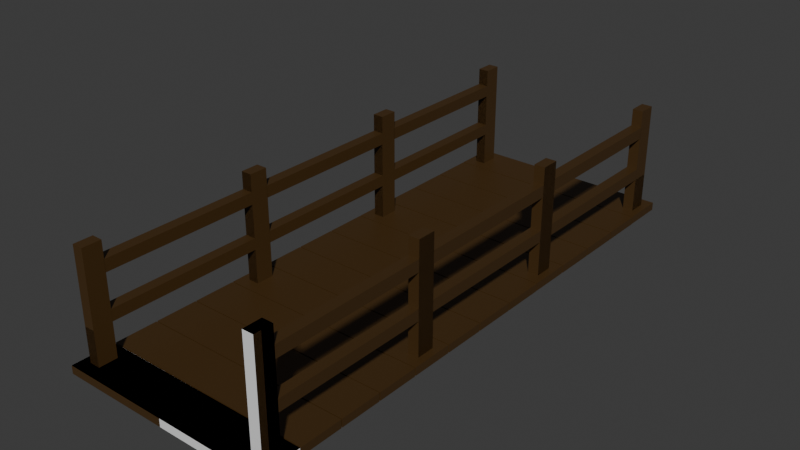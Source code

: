 # Source: Bridge.blend  (saved by Blender 4.3.32; exported with 4.5.12 LTS)
import bpy
from mathutils import Matrix  # noqa: F401  (used for matrix-valued properties, if any)

bpy.ops.wm.read_factory_settings(use_empty=True)
scene = bpy.context.scene
scene.name = 'Scene'

# ---- collections
col_collection = bpy.data.collections.new('Collection'); scene.collection.children.link(col_collection)

# ---- materials (node trees are filled in below, after node groups)
mat_material_001 = bpy.data.materials.new('Material.001')

# ---- material node trees
mat_material_001.use_nodes = True; mat_material_001.node_tree.nodes.clear()
_N = mat_material_001.node_tree.nodes; _L = mat_material_001.node_tree.links
n0 = _N.new('ShaderNodeBsdfPrincipled'); n0.name = 'Principled BSDF'; n0.location = (10, 300)
n0.inputs[0].default_value = (0.05766, 0.02823, 0.006409, 1.0)
n1 = _N.new('ShaderNodeOutputMaterial'); n1.name = 'Material Output'; n1.location = (300, 300)
_L.new(n0.outputs[0], n1.inputs[0])
n1.is_active_output = True

# ---- world
world_world = bpy.data.worlds.new('World'); scene.world = world_world
world_world.use_nodes = True; world_world.node_tree.nodes.clear()
_N = world_world.node_tree.nodes; _L = world_world.node_tree.links
n0 = _N.new('ShaderNodeOutputWorld'); n0.name = 'World Output'; n0.location = (300, 300)
n1 = _N.new('ShaderNodeBackground'); n1.name = 'Background'; n1.location = (10, 300)
n1.inputs[0].default_value = (0.05088, 0.05088, 0.05088, 1.0)
_L.new(n1.outputs[0], n0.inputs[0])
n0.is_active_output = True
world_world.color = (0.05088, 0.05088, 0.05088)
world_world.sun_shadow_jitter_overblur = 0.0

# ---- meshes
me_cube_001 = bpy.data.meshes.new('Cube.001')
me_cube_001.from_pydata([(-1.0, -1.0, -1.0), (-1.0, -1.0, 1.0), (-1.0, 1.0, -1.0), (-1.0, 1.0, 1.0), (0.9326, -0.4362, -1.0), (1.0, -1.0, 1.0), (0.9326, 0.4362, -1.0), (1.0, 1.0, 1.0), (0.8314, 0.4362, -1.0), (0.764, 1.0, 1.0), (0.8314, -0.4362, -1.0), (0.764, -1.0, 1.0), (1.0, -1.0, -1.0), (1.0, 1.0, -1.0), (0.764, -1.0, -1.0), (0.764, 1.0, -1.0), (0.9326, -0.4362, -27.98), (0.9326, 0.4362, -27.98), (0.8314, -0.4362, -27.98), (0.8314, 0.4362, -27.98), (0.9326, -0.4362, -1.0), (0.9326, 0.4362, -1.0), (0.8314, -0.4362, -1.0), (0.9326, -0.4362, -27.98), (0.9326, 0.4362, -27.98), (0.8314, -0.4362, -27.98)], [], [(0, 1, 3, 2), (15, 9, 7, 13), (13, 7, 5, 12), (14, 11, 1, 0), (8, 6, 17, 19), (9, 3, 1, 11), (7, 9, 11, 5), (2, 15, 14, 0), (12, 5, 11, 14), (2, 3, 9, 15), (4, 6, 13, 12), (10, 4, 12, 14), (6, 8, 15, 13), (8, 10, 14, 15), (19, 17, 16, 18), (6, 4, 16, 17), (10, 8, 19, 18), (4, 10, 18, 16), (21, 20, 23, 24), (20, 22, 25, 23)])
_uv = me_cube_001.uv_layers.new(name='UVMap')
_uv.uv.foreach_set('vector', [0.375, 0.0, 0.625, 0.0, 0.625, 0.25, 0.375, 0.25, 0.375, 0.4705, 0.625, 0.4705, 0.625, 0.5, 0.375, 0.5, 0.375, 0.5, 0.625, 0.5, 0.625, 0.75, 0.375, 0.75, 0.375, 0.7795, 0.625, 0.7795, 0.625, 1.0, 0.375, 1.0, 0.356, 0.5105, 0.3645, 0.5105, 0.3645, 0.5105, 0.356, 0.5105, 0.6545, 0.5, 0.875, 0.5, 0.875, 0.75, 0.6545, 0.75, 0.625, 0.5, 0.6545, 0.5, 0.6545, 0.75, 0.625, 0.75, 0.125, 0.5, 0.3455, 0.5, 0.3455, 0.75, 0.125, 0.75, 0.375, 0.75, 0.625, 0.75, 0.625, 0.7795, 0.375, 0.7795, 0.375, 0.25, 0.625, 0.25, 0.625, 0.4705, 0.375, 0.4705, 0.3645, 0.7395, 0.3645, 0.5105, 0.375, 0.5, 0.375, 0.75, 0.356, 0.7395, 0.3645, 0.7395, 0.375, 0.75, 0.3455, 0.75, 0.3645, 0.5105, 0.356, 0.5105, 0.3455, 0.5, 0.375, 0.5, 0.356, 0.5105, 0.356, 0.7395, 0.3455, 0.75, 0.3455, 0.5, 0.356, 0.5105, 0.3645, 0.5105, 0.3645, 0.7395, 0.356, 0.7395, 0.3645, 0.5105, 0.3645, 0.7395, 0.3645, 0.7395, 0.3645, 0.5105, 0.356, 0.7395, 0.356, 0.5105, 0.356, 0.5105, 0.356, 0.7395, 0.3645, 0.7395, 0.356, 0.7395, 0.356, 0.7395, 0.3645, 0.7395, 0.3645, 0.5105, 0.3645, 0.7395, 0.3645, 0.7395, 0.3645, 0.5105, 0.3645, 0.7395, 0.356, 0.7395, 0.356, 0.7395, 0.3645, 0.7395])
me_cube_001.update()
me_cube_002 = bpy.data.meshes.new('Cube.002')
me_cube_002.from_pydata([(-1.0, -1.0, -1.0), (-1.0, -1.0, 1.0), (-1.0, 1.0, -1.0), (-1.0, 1.0, 1.0), (1.0, -1.0, -1.0), (1.0, -1.0, 1.0), (1.0, 1.0, -1.0), (1.0, 1.0, 1.0)], [], [(0, 1, 3, 2), (2, 3, 7, 6), (6, 7, 5, 4), (4, 5, 1, 0), (2, 6, 4, 0), (7, 3, 1, 5)])
_uv = me_cube_002.uv_layers.new(name='UVMap')
_uv.uv.foreach_set('vector', [0.375, 0.0, 0.625, 0.0, 0.625, 0.25, 0.375, 0.25, 0.375, 0.25, 0.625, 0.25, 0.625, 0.5, 0.375, 0.5, 0.375, 0.5, 0.625, 0.5, 0.625, 0.75, 0.375, 0.75, 0.375, 0.75, 0.625, 0.75, 0.625, 1.0, 0.375, 1.0, 0.125, 0.5, 0.375, 0.5, 0.375, 0.75, 0.125, 0.75, 0.625, 0.5, 0.875, 0.5, 0.875, 0.75, 0.625, 0.75])
me_cube_002.materials.append(mat_material_001)
me_cube_002.update()
me_cube_003 = bpy.data.meshes.new('Cube.003')
me_cube_003.from_pydata([(-1.0, -1.0, -1.0), (-1.0, -1.0, 1.0), (-1.0, 1.0, -1.0), (-1.0, 1.0, 1.0), (1.0, -1.0, -1.0), (1.0, -1.0, 1.0), (1.0, 1.0, -1.0), (1.0, 1.0, 1.0)], [], [(0, 1, 3, 2), (2, 3, 7, 6), (6, 7, 5, 4), (4, 5, 1, 0), (2, 6, 4, 0), (7, 3, 1, 5)])
_uv = me_cube_003.uv_layers.new(name='UVMap')
_uv.uv.foreach_set('vector', [0.375, 0.0, 0.625, 0.0, 0.625, 0.25, 0.375, 0.25, 0.375, 0.25, 0.625, 0.25, 0.625, 0.5, 0.375, 0.5, 0.375, 0.5, 0.625, 0.5, 0.625, 0.75, 0.375, 0.75, 0.375, 0.75, 0.625, 0.75, 0.625, 1.0, 0.375, 1.0, 0.125, 0.5, 0.375, 0.5, 0.375, 0.75, 0.125, 0.75, 0.625, 0.5, 0.875, 0.5, 0.875, 0.75, 0.625, 0.75])
me_cube_003.materials.append(mat_material_001)
me_cube_003.update()
me_cube_006 = bpy.data.meshes.new('Cube.006')
me_cube_006.from_pydata([(-1.0, -1.0, -1.0), (-1.0, -1.0, 1.0), (-1.0, 1.0, -1.0), (-1.0, 1.0, 1.0), (1.0, -1.0, -1.0), (1.0, -1.0, 1.0), (1.0, 1.0, -1.0), (1.0, 1.0, 1.0)], [], [(0, 1, 3, 2), (2, 3, 7, 6), (6, 7, 5, 4), (4, 5, 1, 0), (2, 6, 4, 0), (7, 3, 1, 5)])
_uv = me_cube_006.uv_layers.new(name='UVMap')
_uv.uv.foreach_set('vector', [0.375, 0.0, 0.625, 0.0, 0.625, 0.25, 0.375, 0.25, 0.375, 0.25, 0.625, 0.25, 0.625, 0.5, 0.375, 0.5, 0.375, 0.5, 0.625, 0.5, 0.625, 0.75, 0.375, 0.75, 0.375, 0.75, 0.625, 0.75, 0.625, 1.0, 0.375, 1.0, 0.125, 0.5, 0.375, 0.5, 0.375, 0.75, 0.125, 0.75, 0.625, 0.5, 0.875, 0.5, 0.875, 0.75, 0.625, 0.75])
me_cube_006.materials.append(mat_material_001)
me_cube_006.update()
me_cube_008 = bpy.data.meshes.new('Cube.008')
me_cube_008.from_pydata([(-1.0, -1.0, -1.0), (-1.0, -1.0, 1.0), (-1.0, 1.0, -1.0), (-1.0, 1.0, 1.0), (1.0, -1.0, -1.0), (1.0, -1.0, 1.0), (1.0, 1.0, -1.0), (1.0, 1.0, 1.0)], [], [(0, 1, 3, 2), (2, 3, 7, 6), (6, 7, 5, 4), (4, 5, 1, 0), (2, 6, 4, 0), (7, 3, 1, 5)])
_uv = me_cube_008.uv_layers.new(name='UVMap')
_uv.uv.foreach_set('vector', [0.375, 0.0, 0.625, 0.0, 0.625, 0.25, 0.375, 0.25, 0.375, 0.25, 0.625, 0.25, 0.625, 0.5, 0.375, 0.5, 0.375, 0.5, 0.625, 0.5, 0.625, 0.75, 0.375, 0.75, 0.375, 0.75, 0.625, 0.75, 0.625, 1.0, 0.375, 1.0, 0.125, 0.5, 0.375, 0.5, 0.375, 0.75, 0.125, 0.75, 0.625, 0.5, 0.875, 0.5, 0.875, 0.75, 0.625, 0.75])
me_cube_008.materials.append(mat_material_001)
me_cube_008.update()
me_cube_009 = bpy.data.meshes.new('Cube.009')
me_cube_009.from_pydata([(-1.0, -1.0, -1.0), (-1.0, -1.0, 1.0), (-1.0, 1.0, -1.0), (-1.0, 1.0, 1.0), (1.0, -1.0, -1.0), (1.0, -1.0, 1.0), (1.0, 1.0, -1.0), (1.0, 1.0, 1.0)], [], [(0, 1, 3, 2), (2, 3, 7, 6), (6, 7, 5, 4), (4, 5, 1, 0), (2, 6, 4, 0), (7, 3, 1, 5)])
_uv = me_cube_009.uv_layers.new(name='UVMap')
_uv.uv.foreach_set('vector', [0.375, 0.0, 0.625, 0.0, 0.625, 0.25, 0.375, 0.25, 0.375, 0.25, 0.625, 0.25, 0.625, 0.5, 0.375, 0.5, 0.375, 0.5, 0.625, 0.5, 0.625, 0.75, 0.375, 0.75, 0.375, 0.75, 0.625, 0.75, 0.625, 1.0, 0.375, 1.0, 0.125, 0.5, 0.375, 0.5, 0.375, 0.75, 0.125, 0.75, 0.625, 0.5, 0.875, 0.5, 0.875, 0.75, 0.625, 0.75])
me_cube_009.materials.append(mat_material_001)
me_cube_009.update()
me_cube_010 = bpy.data.meshes.new('Cube.010')
me_cube_010.from_pydata([(-1.0, -1.0, -1.0), (-1.0, -1.0, 1.0), (-1.0, 1.0, -1.0), (-1.0, 1.0, 1.0), (1.0, -1.0, -1.0), (1.0, -1.0, 1.0), (1.0, 1.0, -1.0), (1.0, 1.0, 1.0)], [], [(0, 1, 3, 2), (2, 3, 7, 6), (6, 7, 5, 4), (4, 5, 1, 0), (2, 6, 4, 0), (7, 3, 1, 5)])
_uv = me_cube_010.uv_layers.new(name='UVMap')
_uv.uv.foreach_set('vector', [0.375, 0.0, 0.625, 0.0, 0.625, 0.25, 0.375, 0.25, 0.375, 0.25, 0.625, 0.25, 0.625, 0.5, 0.375, 0.5, 0.375, 0.5, 0.625, 0.5, 0.625, 0.75, 0.375, 0.75, 0.375, 0.75, 0.625, 0.75, 0.625, 1.0, 0.375, 1.0, 0.125, 0.5, 0.375, 0.5, 0.375, 0.75, 0.125, 0.75, 0.625, 0.5, 0.875, 0.5, 0.875, 0.75, 0.625, 0.75])
me_cube_010.materials.append(mat_material_001)
me_cube_010.update()
me_cube_012 = bpy.data.meshes.new('Cube.012')
me_cube_012.from_pydata([(-1.0, -1.0, -1.0), (-1.0, -1.0, 1.0), (-1.0, 1.0, -1.0), (-1.0, 1.0, 1.0), (1.0, -1.0, -1.0), (1.0, -1.0, 1.0), (1.0, 1.0, -1.0), (1.0, 1.0, 1.0)], [], [(0, 1, 3, 2), (2, 3, 7, 6), (6, 7, 5, 4), (4, 5, 1, 0), (2, 6, 4, 0), (7, 3, 1, 5)])
_uv = me_cube_012.uv_layers.new(name='UVMap')
_uv.uv.foreach_set('vector', [0.375, 0.0, 0.625, 0.0, 0.625, 0.25, 0.375, 0.25, 0.375, 0.25, 0.625, 0.25, 0.625, 0.5, 0.375, 0.5, 0.375, 0.5, 0.625, 0.5, 0.625, 0.75, 0.375, 0.75, 0.375, 0.75, 0.625, 0.75, 0.625, 1.0, 0.375, 1.0, 0.125, 0.5, 0.375, 0.5, 0.375, 0.75, 0.125, 0.75, 0.625, 0.5, 0.875, 0.5, 0.875, 0.75, 0.625, 0.75])
me_cube_012.materials.append(mat_material_001)
me_cube_012.update()
me_cube_013 = bpy.data.meshes.new('Cube.013')
me_cube_013.from_pydata([(-1.0, -1.0, -1.0), (-1.0, -1.0, 1.0), (-1.0, 1.0, -1.0), (-1.0, 1.0, 1.0), (1.0, -1.0, -1.0), (1.0, -1.0, 1.0), (1.0, 1.0, -1.0), (1.0, 1.0, 1.0)], [], [(0, 1, 3, 2), (2, 3, 7, 6), (6, 7, 5, 4), (4, 5, 1, 0), (2, 6, 4, 0), (7, 3, 1, 5)])
_uv = me_cube_013.uv_layers.new(name='UVMap')
_uv.uv.foreach_set('vector', [0.375, 0.0, 0.625, 0.0, 0.625, 0.25, 0.375, 0.25, 0.375, 0.25, 0.625, 0.25, 0.625, 0.5, 0.375, 0.5, 0.375, 0.5, 0.625, 0.5, 0.625, 0.75, 0.375, 0.75, 0.375, 0.75, 0.625, 0.75, 0.625, 1.0, 0.375, 1.0, 0.125, 0.5, 0.375, 0.5, 0.375, 0.75, 0.125, 0.75, 0.625, 0.5, 0.875, 0.5, 0.875, 0.75, 0.625, 0.75])
me_cube_013.materials.append(mat_material_001)
me_cube_013.update()
me_cube_014 = bpy.data.meshes.new('Cube.014')
me_cube_014.from_pydata([(-1.0, -1.0, -1.0), (-1.0, -1.0, 1.0), (-1.0, 1.0, -1.0), (-1.0, 1.0, 1.0), (1.0, -1.0, -1.0), (1.0, -1.0, 1.0), (1.0, 1.0, -1.0), (1.0, 1.0, 1.0)], [], [(0, 1, 3, 2), (2, 3, 7, 6), (6, 7, 5, 4), (4, 5, 1, 0), (2, 6, 4, 0), (7, 3, 1, 5)])
_uv = me_cube_014.uv_layers.new(name='UVMap')
_uv.uv.foreach_set('vector', [0.375, 0.0, 0.625, 0.0, 0.625, 0.25, 0.375, 0.25, 0.375, 0.25, 0.625, 0.25, 0.625, 0.5, 0.375, 0.5, 0.375, 0.5, 0.625, 0.5, 0.625, 0.75, 0.375, 0.75, 0.375, 0.75, 0.625, 0.75, 0.625, 1.0, 0.375, 1.0, 0.125, 0.5, 0.375, 0.5, 0.375, 0.75, 0.125, 0.75, 0.625, 0.5, 0.875, 0.5, 0.875, 0.75, 0.625, 0.75])
me_cube_014.materials.append(mat_material_001)
me_cube_014.update()
me_cube_049 = bpy.data.meshes.new('Cube.049')
me_cube_049.from_pydata([(0.9326, -0.4362, -1.0), (0.9326, 0.4362, -1.0), (0.8314, 0.4362, -1.0), (0.8314, -0.4362, -1.0), (0.9326, -0.4362, -27.98), (0.9326, 0.4362, -27.98), (0.8314, -0.4362, -27.98), (0.8314, 0.4362, -27.98), (0.9326, -0.4362, -1.0), (0.9326, 0.4362, -1.0), (0.8314, -0.4362, -1.0), (0.9326, 0.4362, -9.629), (0.9326, -0.4362, -9.629), (0.8314, -0.4362, -9.629), (0.9326, -0.4362, -12.5), (0.8314, -0.4362, -12.5), (0.8314, -0.4362, -12.5), (0.8314, -0.4362, -9.629), (0.9326, -0.4362, -9.629), (0.9326, -0.4362, -12.5), (1.016, 1.0, -1.0), (1.016, 1.0, 1.0), (1.016, -1.0, -1.0), (1.016, -1.0, 1.0), (-0.9166, 0.4362, -1.0), (-0.984, 1.0, 1.0), (-0.9166, -0.4362, -1.0), (-0.984, -1.0, 1.0), (-0.8154, -0.4362, -1.0), (-0.748, -1.0, 1.0), (-0.8154, 0.4362, -1.0), (-0.748, 1.0, 1.0), (-0.984, 1.0, -1.0), (-0.984, -1.0, -1.0), (-0.748, 1.0, -1.0), (-0.748, -1.0, -1.0), (-0.9166, 0.4362, -27.98), (-0.9166, -0.4362, -27.98), (-0.8154, 0.4362, -27.98), (-0.8154, -0.4362, -27.98), (-0.9166, 0.4362, -1.0), (-0.9166, -0.4362, -1.0), (-0.8154, 0.4362, -1.0), (-0.9166, 0.4362, -27.98), (-0.9166, -0.4362, -27.98), (-0.8154, 0.4362, -27.98), (-0.9166, -0.4362, -9.629), (-0.9166, 0.4362, -9.629), (-0.8154, 0.4362, -9.629), (-0.9166, -0.4362, -12.5), (-0.9166, 0.4362, -12.5), (-0.8154, 0.4362, -12.5), (-0.8154, 0.4362, -12.5), (-0.8154, 0.4362, -9.629), (-0.9166, 0.4362, -9.629), (-0.9166, 0.4362, -12.5), (-0.8154, 0.4362, -12.5), (-0.8154, 0.4362, -9.629), (-0.9166, 0.4362, -9.629), (-0.9166, 0.4362, -12.5), (-0.8154, 7.797, -12.5), (-0.8154, 7.797, -9.629), (-0.9166, 7.797, -9.629), (-0.9166, 7.797, -12.5), (-0.9166, -0.4362, -23.71), (-0.9166, 0.4362, -23.71), (-0.8154, 0.4362, -23.71), (-0.8154, 0.4362, -20.77), (-0.9166, -0.4362, -20.77), (-0.9166, 0.4362, -20.77), (-0.9166, 7.809, -20.77), (-0.9166, 7.809, -23.71), (-0.8154, 7.809, -23.71), (-0.8154, 7.809, -20.77), (1.016, 9.226, -1.0), (1.016, 9.226, 1.0), (1.016, 7.226, -1.0), (1.016, 7.226, 1.0), (-0.9166, 8.662, -1.0), (-0.984, 9.226, 1.0), (-0.9166, 7.79, -1.0), (-0.984, 7.226, 1.0), (-0.8154, 7.79, -1.0), (-0.748, 7.226, 1.0), (-0.8154, 8.662, -1.0), (-0.748, 9.226, 1.0), (-0.984, 9.226, -1.0), (-0.984, 7.226, -1.0), (-0.748, 9.226, -1.0), (-0.748, 7.226, -1.0), (-0.9166, 8.662, -27.98), (-0.9166, 7.79, -27.98), (-0.8154, 8.662, -27.98), (-0.8154, 7.79, -27.98), (-0.9166, 8.662, -1.0), (-0.9166, 7.79, -1.0), (-0.8154, 8.662, -1.0), (-0.9166, 8.662, -27.98), (-0.9166, 7.79, -27.98), (-0.8154, 8.662, -27.98), (-0.9166, 7.79, -9.629), (-0.9166, 8.662, -9.629), (-0.8154, 8.662, -9.629), (-0.9166, 7.79, -12.5), (-0.9166, 8.662, -12.5), (-0.8154, 8.662, -12.5), (-0.8154, 8.662, -12.5), (-0.8154, 8.662, -9.629), (-0.9166, 8.662, -9.629), (-0.9166, 8.662, -12.5), (-0.8154, 8.662, -12.5), (-0.8154, 8.662, -9.629), (-0.9166, 8.662, -9.629), (-0.9166, 8.662, -12.5), (-0.8154, 16.02, -12.5), (-0.8154, 16.02, -9.629), (-0.9166, 16.02, -9.629), (-0.9166, 16.02, -12.5), (-0.9166, 7.79, -23.71), (-0.9166, 8.662, -23.71), (-0.8154, 8.662, -23.71), (-0.8154, 8.662, -20.77), (-0.9166, 7.79, -20.77), (-0.9166, 8.662, -20.77), (-0.9166, 16.03, -20.77), (-0.9166, 16.03, -23.71), (-0.8154, 16.03, -23.71), (-0.8154, 16.03, -20.77), (1.016, 17.45, -1.0), (1.016, 17.45, 1.0), (1.016, 15.45, -1.0), (1.016, 15.45, 1.0), (-0.9166, 16.89, -1.0), (-0.984, 17.45, 1.0), (-0.9166, 16.02, -1.0), (-0.984, 15.45, 1.0), (-0.8154, 16.02, -1.0), (-0.748, 15.45, 1.0), (-0.8154, 16.89, -1.0), (-0.748, 17.45, 1.0), (-0.984, 17.45, -1.0), (-0.984, 15.45, -1.0), (-0.748, 17.45, -1.0), (-0.748, 15.45, -1.0), (-0.9166, 16.89, -27.98), (-0.9166, 16.02, -27.98), (-0.8154, 16.89, -27.98), (-0.8154, 16.02, -27.98), (-0.9166, 16.89, -1.0), (-0.9166, 16.02, -1.0), (-0.8154, 16.89, -1.0), (-0.9166, 16.89, -27.98), (-0.9166, 16.02, -27.98), (-0.8154, 16.89, -27.98), (-0.9166, 16.02, -9.629), (-0.9166, 16.89, -9.629), (-0.8154, 16.89, -9.629), (-0.9166, 16.02, -12.5), (-0.9166, 16.89, -12.5), (-0.8154, 16.89, -12.5), (-0.8154, 16.89, -12.5), (-0.8154, 16.89, -9.629), (-0.9166, 16.89, -9.629), (-0.9166, 16.89, -12.5), (-0.8154, 16.89, -12.5), (-0.8154, 16.89, -9.629), (-0.9166, 16.89, -9.629), (-0.9166, 16.89, -12.5), (-0.8154, 24.25, -12.5), (-0.8154, 24.25, -9.629), (-0.9166, 24.25, -9.629), (-0.9166, 24.25, -12.5), (-0.9166, 16.02, -23.71), (-0.9166, 16.89, -23.71), (-0.8154, 16.89, -23.71), (-0.8154, 16.89, -20.77), (-0.9166, 16.02, -20.77), (-0.9166, 16.89, -20.77), (-0.9166, 24.26, -20.77), (-0.9166, 24.26, -23.71), (-0.8154, 24.26, -23.71), (-0.8154, 24.26, -20.77), (1.016, 25.68, -1.0), (1.016, 25.68, 1.0), (1.016, 23.68, -1.0), (1.016, 23.68, 1.0), (-0.9166, 25.11, -1.0), (-0.984, 25.68, 1.0), (-0.9166, 24.24, -1.0), (-0.984, 23.68, 1.0), (-0.8154, 24.24, -1.0), (-0.748, 23.68, 1.0), (-0.8154, 25.11, -1.0), (-0.748, 25.68, 1.0), (-0.984, 25.68, -1.0), (-0.984, 23.68, -1.0), (-0.748, 25.68, -1.0), (-0.748, 23.68, -1.0), (-0.9166, 25.11, -27.98), (-0.9166, 24.24, -27.98), (-0.8154, 25.11, -27.98), (-0.8154, 24.24, -27.98), (-0.9166, 25.11, -1.0), (-0.9166, 24.24, -1.0), (-0.8154, 25.11, -1.0), (-0.9166, 24.24, -9.629), (-0.9166, 25.11, -9.629), (-0.8154, 25.11, -9.629), (-0.9166, 25.11, -12.5), (-0.8154, 25.11, -12.5), (-0.8154, 25.11, -12.5), (-0.8154, 25.11, -9.629), (-0.9166, 25.11, -9.629), (-0.9166, 25.11, -12.5), (0.9326, 24.24, -1.0), (0.9326, 25.11, -1.0), (0.8314, 25.11, -1.0), (0.8314, 24.24, -1.0), (0.9326, 24.24, -27.98), (0.9326, 25.11, -27.98), (0.8314, 24.24, -27.98), (0.8314, 25.11, -27.98), (0.9326, 24.24, -1.0), (0.9326, 25.11, -1.0), (0.8314, 24.24, -1.0), (0.9326, 24.24, -27.98), (0.9326, 25.11, -27.98), (0.8314, 24.24, -27.98), (0.9326, 25.11, -9.629), (0.9326, 24.24, -9.629), (0.8314, 24.24, -9.629), (0.9326, 25.11, -12.5), (0.9326, 24.24, -12.5), (0.8314, 24.24, -12.5), (0.8314, 24.24, -12.5), (0.8314, 24.24, -9.629), (0.9326, 24.24, -9.629), (0.9326, 24.24, -12.5), (0.8314, 24.24, -12.5), (0.8314, 24.24, -9.629), (0.9326, 24.24, -9.629), (0.9326, 24.24, -12.5), (0.8314, 16.88, -12.5), (0.8314, 16.88, -9.629), (0.9326, 16.88, -9.629), (0.9326, 16.88, -12.5), (0.9326, 25.11, -23.71), (0.9326, 24.24, -23.71), (0.8314, 24.24, -23.71), (0.8314, 24.24, -20.77), (0.9326, 25.11, -20.77), (0.9326, 24.24, -20.77), (0.9326, 16.87, -20.77), (0.9326, 16.87, -23.71), (0.8314, 16.87, -23.71), (0.8314, 16.87, -20.77), (0.9326, 16.02, -1.0), (0.9326, 16.89, -1.0), (0.8314, 16.89, -1.0), (0.8314, 16.02, -1.0), (0.9326, 16.02, -27.98), (0.9326, 16.89, -27.98), (0.8314, 16.02, -27.98), (0.8314, 16.89, -27.98), (0.9326, 16.02, -1.0), (0.9326, 16.89, -1.0), (0.8314, 16.02, -1.0), (0.9326, 16.02, -27.98), (0.9326, 16.89, -27.98), (0.8314, 16.02, -27.98), (0.9326, 16.89, -9.629), (0.9326, 16.02, -9.629), (0.8314, 16.02, -9.629), (0.9326, 16.89, -12.5), (0.9326, 16.02, -12.5), (0.8314, 16.02, -12.5), (0.8314, 16.02, -12.5), (0.8314, 16.02, -9.629), (0.9326, 16.02, -9.629), (0.9326, 16.02, -12.5), (0.8314, 16.02, -12.5), (0.8314, 16.02, -9.629), (0.9326, 16.02, -9.629), (0.9326, 16.02, -12.5), (0.8314, 8.655, -12.5), (0.8314, 8.655, -9.629), (0.9326, 8.655, -9.629), (0.9326, 8.655, -12.5), (0.9326, 16.89, -23.71), (0.9326, 16.02, -23.71), (0.8314, 16.02, -23.71), (0.8314, 16.02, -20.77), (0.9326, 16.89, -20.77), (0.9326, 16.02, -20.77), (0.9326, 8.643, -20.77), (0.9326, 8.643, -23.71), (0.8314, 8.643, -23.71), (0.8314, 8.643, -20.77), (0.9326, 7.79, -1.0), (0.9326, 8.662, -1.0), (0.8314, 8.662, -1.0), (0.8314, 7.79, -1.0), (0.9326, 7.79, -27.98), (0.9326, 8.662, -27.98), (0.8314, 7.79, -27.98), (0.8314, 8.662, -27.98), (0.9326, 7.79, -1.0), (0.9326, 8.662, -1.0), (0.8314, 7.79, -1.0), (0.9326, 7.79, -27.98), (0.9326, 8.662, -27.98), (0.8314, 7.79, -27.98), (0.9326, 8.662, -9.629), (0.9326, 7.79, -9.629), (0.8314, 7.79, -9.629), (0.9326, 8.662, -12.5), (0.9326, 7.79, -12.5), (0.8314, 7.79, -12.5), (0.8314, 7.79, -12.5), (0.8314, 7.79, -9.629), (0.9326, 7.79, -9.629), (0.9326, 7.79, -12.5), (0.8314, 7.79, -12.5), (0.8314, 7.79, -9.629), (0.9326, 7.79, -9.629), (0.9326, 7.79, -12.5), (0.8314, 0.4286, -12.5), (0.8314, 0.4286, -9.629), (0.9326, 0.4286, -9.629), (0.9326, 0.4286, -12.5), (0.9326, 8.662, -23.71), (0.9326, 7.79, -23.71), (0.8314, 7.79, -23.71), (0.8314, 7.79, -20.77), (0.9326, 8.662, -20.77), (0.9326, 7.79, -20.77), (0.9326, 0.4174, -20.77), (0.9326, 0.4174, -23.71), (0.8314, 0.4174, -23.71), (0.8314, 0.4174, -20.77)], [], [(2, 1, 5, 7), (7, 5, 4, 6), (1, 0, 4, 5), (3, 2, 7, 6), (0, 3, 6, 4), (8, 10, 13, 12), (9, 8, 12, 11), (12, 13, 17, 18), (15, 14, 19, 16), (14, 12, 18, 19), (13, 15, 16, 17), (20, 21, 23, 22), (35, 29, 27, 33), (33, 27, 25, 32), (34, 31, 21, 20), (28, 26, 37, 39), (29, 23, 21, 31), (27, 29, 31, 25), (22, 35, 34, 20), (32, 25, 31, 34), (22, 23, 29, 35), (24, 26, 33, 32), (30, 24, 32, 34), (26, 28, 35, 33), (28, 30, 34, 35), (39, 37, 36, 38), (26, 24, 36, 37), (30, 28, 39, 38), (24, 30, 38, 36), (64, 65, 43, 44), (65, 66, 45, 43), (40, 42, 48, 47), (41, 40, 47, 46), (47, 48, 53, 54), (46, 47, 50, 49), (55, 54, 58, 59), (51, 50, 55, 52), (50, 47, 54, 55), (48, 51, 52, 53), (59, 58, 62, 63), (53, 52, 56, 57), (52, 55, 59, 56), (54, 53, 57, 58), (62, 61, 60, 63), (57, 56, 60, 61), (56, 59, 63, 60), (58, 57, 61, 62), (67, 66, 72, 73), (68, 69, 65, 64), (49, 50, 69, 68), (50, 51, 67, 69), (70, 73, 72, 71), (66, 65, 71, 72), (65, 69, 70, 71), (69, 67, 73, 70), (74, 75, 77, 76), (89, 83, 81, 87), (87, 81, 79, 86), (88, 85, 75, 74), (82, 80, 91, 93), (83, 77, 75, 85), (81, 83, 85, 79), (76, 89, 88, 74), (86, 79, 85, 88), (76, 77, 83, 89), (78, 80, 87, 86), (84, 78, 86, 88), (80, 82, 89, 87), (82, 84, 88, 89), (93, 91, 90, 92), (80, 78, 90, 91), (84, 82, 93, 92), (78, 84, 92, 90), (118, 119, 97, 98), (119, 120, 99, 97), (94, 96, 102, 101), (95, 94, 101, 100), (101, 102, 107, 108), (100, 101, 104, 103), (109, 108, 112, 113), (105, 104, 109, 106), (104, 101, 108, 109), (102, 105, 106, 107), (113, 112, 116, 117), (107, 106, 110, 111), (106, 109, 113, 110), (108, 107, 111, 112), (116, 115, 114, 117), (111, 110, 114, 115), (110, 113, 117, 114), (112, 111, 115, 116), (121, 120, 126, 127), (122, 123, 119, 118), (103, 104, 123, 122), (104, 105, 121, 123), (124, 127, 126, 125), (120, 119, 125, 126), (119, 123, 124, 125), (123, 121, 127, 124), (128, 129, 131, 130), (143, 137, 135, 141), (141, 135, 133, 140), (142, 139, 129, 128), (136, 134, 145, 147), (137, 131, 129, 139), (135, 137, 139, 133), (130, 143, 142, 128), (140, 133, 139, 142), (130, 131, 137, 143), (132, 134, 141, 140), (138, 132, 140, 142), (134, 136, 143, 141), (136, 138, 142, 143), (147, 145, 144, 146), (134, 132, 144, 145), (138, 136, 147, 146), (132, 138, 146, 144), (172, 173, 151, 152), (173, 174, 153, 151), (148, 150, 156, 155), (149, 148, 155, 154), (155, 156, 161, 162), (154, 155, 158, 157), (163, 162, 166, 167), (159, 158, 163, 160), (158, 155, 162, 163), (156, 159, 160, 161), (167, 166, 170, 171), (161, 160, 164, 165), (160, 163, 167, 164), (162, 161, 165, 166), (170, 169, 168, 171), (165, 164, 168, 169), (164, 167, 171, 168), (166, 165, 169, 170), (175, 174, 180, 181), (176, 177, 173, 172), (157, 158, 177, 176), (158, 159, 175, 177), (178, 181, 180, 179), (174, 173, 179, 180), (173, 177, 178, 179), (177, 175, 181, 178), (182, 183, 185, 184), (197, 191, 189, 195), (195, 189, 187, 194), (196, 193, 183, 182), (190, 188, 199, 201), (191, 185, 183, 193), (189, 191, 193, 187), (184, 197, 196, 182), (194, 187, 193, 196), (184, 185, 191, 197), (186, 188, 195, 194), (192, 186, 194, 196), (188, 190, 197, 195), (190, 192, 196, 197), (201, 199, 198, 200), (188, 186, 198, 199), (192, 190, 201, 200), (186, 192, 200, 198), (202, 204, 207, 206), (203, 202, 206, 205), (206, 207, 211, 212), (209, 208, 213, 210), (208, 206, 212, 213), (207, 209, 210, 211), (216, 215, 219, 221), (221, 219, 218, 220), (215, 214, 218, 219), (217, 216, 221, 220), (214, 217, 220, 218), (246, 247, 225, 226), (247, 248, 227, 225), (222, 224, 230, 229), (223, 222, 229, 228), (229, 230, 235, 236), (228, 229, 232, 231), (237, 236, 240, 241), (233, 232, 237, 234), (232, 229, 236, 237), (230, 233, 234, 235), (241, 240, 244, 245), (235, 234, 238, 239), (234, 237, 241, 238), (236, 235, 239, 240), (244, 243, 242, 245), (239, 238, 242, 243), (238, 241, 245, 242), (240, 239, 243, 244), (249, 248, 254, 255), (250, 251, 247, 246), (231, 232, 251, 250), (232, 233, 249, 251), (252, 255, 254, 253), (248, 247, 253, 254), (247, 251, 252, 253), (251, 249, 255, 252), (258, 257, 261, 263), (263, 261, 260, 262), (257, 256, 260, 261), (259, 258, 263, 262), (256, 259, 262, 260), (288, 289, 267, 268), (289, 290, 269, 267), (264, 266, 272, 271), (265, 264, 271, 270), (271, 272, 277, 278), (270, 271, 274, 273), (279, 278, 282, 283), (275, 274, 279, 276), (274, 271, 278, 279), (272, 275, 276, 277), (283, 282, 286, 287), (277, 276, 280, 281), (276, 279, 283, 280), (278, 277, 281, 282), (286, 285, 284, 287), (281, 280, 284, 285), (280, 283, 287, 284), (282, 281, 285, 286), (291, 290, 296, 297), (292, 293, 289, 288), (273, 274, 293, 292), (274, 275, 291, 293), (294, 297, 296, 295), (290, 289, 295, 296), (289, 293, 294, 295), (293, 291, 297, 294), (300, 299, 303, 305), (305, 303, 302, 304), (299, 298, 302, 303), (301, 300, 305, 304), (298, 301, 304, 302), (330, 331, 309, 310), (331, 332, 311, 309), (306, 308, 314, 313), (307, 306, 313, 312), (313, 314, 319, 320), (312, 313, 316, 315), (321, 320, 324, 325), (317, 316, 321, 318), (316, 313, 320, 321), (314, 317, 318, 319), (325, 324, 328, 329), (319, 318, 322, 323), (318, 321, 325, 322), (320, 319, 323, 324), (328, 327, 326, 329), (323, 322, 326, 327), (322, 325, 329, 326), (324, 323, 327, 328), (333, 332, 338, 339), (334, 335, 331, 330), (315, 316, 335, 334), (316, 317, 333, 335), (336, 339, 338, 337), (332, 331, 337, 338), (331, 335, 336, 337), (335, 333, 339, 336)])
_uv = me_cube_049.uv_layers.new(name='UVMap')
_uv.uv.foreach_set('vector', [0.356, 0.5105, 0.3645, 0.5105, 0.3645, 0.5105, 0.356, 0.5105, 0.356, 0.5105, 0.3645, 0.5105, 0.3645, 0.7395, 0.356, 0.7395, 0.3645, 0.5105, 0.3645, 0.7395, 0.3645, 0.7395, 0.3645, 0.5105, 0.356, 0.7395, 0.356, 0.5105, 0.356, 0.5105, 0.356, 0.7395, 0.3645, 0.7395, 0.356, 0.7395, 0.356, 0.7395, 0.3645, 0.7395, 0.3645, 0.7395, 0.356, 0.7395, 0.356, 0.7395, 0.3645, 0.7395, 0.3645, 0.5105, 0.3645, 0.7395, 0.3645, 0.7395, 0.3645, 0.5105, 0.3645, 0.7395, 0.356, 0.7395, 0.356, 0.7395, 0.3645, 0.7395, 0.356, 0.7395, 0.3645, 0.7395, 0.3645, 0.7395, 0.356, 0.7395, 0.3645, 0.7395, 0.3645, 0.7395, 0.3645, 0.7395, 0.3645, 0.7395, 0.0, 0.0, 0.0, 0.0, 0.0, 0.0, 0.0, 0.0, 0.375, 0.0, 0.625, 0.0, 0.625, 0.25, 0.375, 0.25, 0.375, 0.4705, 0.625, 0.4705, 0.625, 0.5, 0.375, 0.5, 0.375, 0.5, 0.625, 0.5, 0.625, 0.75, 0.375, 0.75, 0.375, 0.7795, 0.625, 0.7795, 0.625, 1.0, 0.375, 1.0, 0.356, 0.5105, 0.3645, 0.5105, 0.3645, 0.5105, 0.356, 0.5105, 0.6545, 0.5, 0.875, 0.5, 0.875, 0.75, 0.6545, 0.75, 0.625, 0.5, 0.6545, 0.5, 0.6545, 0.75, 0.625, 0.75, 0.125, 0.5, 0.3455, 0.5, 0.3455, 0.75, 0.125, 0.75, 0.375, 0.75, 0.625, 0.75, 0.625, 0.7795, 0.375, 0.7795, 0.375, 0.25, 0.625, 0.25, 0.625, 0.4705, 0.375, 0.4705, 0.3645, 0.7395, 0.3645, 0.5105, 0.375, 0.5, 0.375, 0.75, 0.356, 0.7395, 0.3645, 0.7395, 0.375, 0.75, 0.3455, 0.75, 0.3645, 0.5105, 0.356, 0.5105, 0.3455, 0.5, 0.375, 0.5, 0.356, 0.5105, 0.356, 0.7395, 0.3455, 0.75, 0.3455, 0.5, 0.356, 0.5105, 0.3645, 0.5105, 0.3645, 0.7395, 0.356, 0.7395, 0.3645, 0.5105, 0.3645, 0.7395, 0.3645, 0.7395, 0.3645, 0.5105, 0.356, 0.7395, 0.356, 0.5105, 0.356, 0.5105, 0.356, 0.7395, 0.3645, 0.7395, 0.356, 0.7395, 0.356, 0.7395, 0.3645, 0.7395, 0.3645, 0.5105, 0.3645, 0.7395, 0.3645, 0.7395, 0.3645, 0.5105, 0.3645, 0.7395, 0.356, 0.7395, 0.356, 0.7395, 0.3645, 0.7395, 0.3645, 0.7395, 0.356, 0.7395, 0.356, 0.7395, 0.3645, 0.7395, 0.3645, 0.5105, 0.3645, 0.7395, 0.3645, 0.7395, 0.3645, 0.5105, 0.3645, 0.7395, 0.356, 0.7395, 0.356, 0.7395, 0.3645, 0.7395, 0.3645, 0.5105, 0.3645, 0.7395, 0.3645, 0.7395, 0.3645, 0.5105, 0.3645, 0.7395, 0.3645, 0.7395, 0.3645, 0.7395, 0.3645, 0.7395, 0.356, 0.7395, 0.3645, 0.7395, 0.3645, 0.7395, 0.356, 0.7395, 0.3645, 0.7395, 0.3645, 0.7395, 0.3645, 0.7395, 0.3645, 0.7395, 0.0, 0.0, 0.0, 0.0, 0.0, 0.0, 0.0, 0.0, 0.3645, 0.7395, 0.3645, 0.7395, 0.3645, 0.7395, 0.3645, 0.7395, 0.0, 0.0, 0.0, 0.0, 0.0, 0.0, 0.0, 0.0, 0.356, 0.7395, 0.3645, 0.7395, 0.3645, 0.7395, 0.356, 0.7395, 0.3645, 0.7395, 0.356, 0.7395, 0.356, 0.7395, 0.3645, 0.7395, 0.3645, 0.7395, 0.356, 0.7395, 0.356, 0.7395, 0.3645, 0.7395, 0.0, 0.0, 0.0, 0.0, 0.0, 0.0, 0.0, 0.0, 0.356, 0.7395, 0.3645, 0.7395, 0.3645, 0.7395, 0.356, 0.7395, 0.3645, 0.7395, 0.356, 0.7395, 0.356, 0.7395, 0.3645, 0.7395, 0.0, 0.0, 0.0, 0.0, 0.0, 0.0, 0.0, 0.0, 0.3645, 0.5105, 0.3645, 0.7395, 0.3645, 0.7395, 0.3645, 0.5105, 0.3645, 0.5105, 0.3645, 0.7395, 0.3645, 0.7395, 0.3645, 0.5105, 0.3645, 0.7395, 0.356, 0.7395, 0.356, 0.7395, 0.3645, 0.7395, 0.3645, 0.7395, 0.356, 0.7395, 0.356, 0.7395, 0.3645, 0.7395, 0.356, 0.7395, 0.3645, 0.7395, 0.3645, 0.7395, 0.356, 0.7395, 0.3645, 0.7395, 0.3645, 0.7395, 0.3645, 0.7395, 0.3645, 0.7395, 0.3645, 0.7395, 0.356, 0.7395, 0.356, 0.7395, 0.3645, 0.7395, 0.375, 0.0, 0.625, 0.0, 0.625, 0.25, 0.375, 0.25, 0.375, 0.4705, 0.625, 0.4705, 0.625, 0.5, 0.375, 0.5, 0.375, 0.5, 0.625, 0.5, 0.625, 0.75, 0.375, 0.75, 0.375, 0.7795, 0.625, 0.7795, 0.625, 1.0, 0.375, 1.0, 0.356, 0.5105, 0.3645, 0.5105, 0.3645, 0.5105, 0.356, 0.5105, 0.6545, 0.5, 0.875, 0.5, 0.875, 0.75, 0.6545, 0.75, 0.625, 0.5, 0.6545, 0.5, 0.6545, 0.75, 0.625, 0.75, 0.125, 0.5, 0.3455, 0.5, 0.3455, 0.75, 0.125, 0.75, 0.375, 0.75, 0.625, 0.75, 0.625, 0.7795, 0.375, 0.7795, 0.375, 0.25, 0.625, 0.25, 0.625, 0.4705, 0.375, 0.4705, 0.3645, 0.7395, 0.3645, 0.5105, 0.375, 0.5, 0.375, 0.75, 0.356, 0.7395, 0.3645, 0.7395, 0.375, 0.75, 0.3455, 0.75, 0.3645, 0.5105, 0.356, 0.5105, 0.3455, 0.5, 0.375, 0.5, 0.356, 0.5105, 0.356, 0.7395, 0.3455, 0.75, 0.3455, 0.5, 0.356, 0.5105, 0.3645, 0.5105, 0.3645, 0.7395, 0.356, 0.7395, 0.3645, 0.5105, 0.3645, 0.7395, 0.3645, 0.7395, 0.3645, 0.5105, 0.356, 0.7395, 0.356, 0.5105, 0.356, 0.5105, 0.356, 0.7395, 0.3645, 0.7395, 0.356, 0.7395, 0.356, 0.7395, 0.3645, 0.7395, 0.3645, 0.5105, 0.3645, 0.7395, 0.3645, 0.7395, 0.3645, 0.5105, 0.3645, 0.7395, 0.356, 0.7395, 0.356, 0.7395, 0.3645, 0.7395, 0.3645, 0.7395, 0.356, 0.7395, 0.356, 0.7395, 0.3645, 0.7395, 0.3645, 0.5105, 0.3645, 0.7395, 0.3645, 0.7395, 0.3645, 0.5105, 0.3645, 0.7395, 0.356, 0.7395, 0.356, 0.7395, 0.3645, 0.7395, 0.3645, 0.5105, 0.3645, 0.7395, 0.3645, 0.7395, 0.3645, 0.5105, 0.3645, 0.7395, 0.3645, 0.7395, 0.3645, 0.7395, 0.3645, 0.7395, 0.356, 0.7395, 0.3645, 0.7395, 0.3645, 0.7395, 0.356, 0.7395, 0.3645, 0.7395, 0.3645, 0.7395, 0.3645, 0.7395, 0.3645, 0.7395, 0.0, 0.0, 0.0, 0.0, 0.0, 0.0, 0.0, 0.0, 0.3645, 0.7395, 0.3645, 0.7395, 0.3645, 0.7395, 0.3645, 0.7395, 0.0, 0.0, 0.0, 0.0, 0.0, 0.0, 0.0, 0.0, 0.356, 0.7395, 0.3645, 0.7395, 0.3645, 0.7395, 0.356, 0.7395, 0.3645, 0.7395, 0.356, 0.7395, 0.356, 0.7395, 0.3645, 0.7395, 0.3645, 0.7395, 0.356, 0.7395, 0.356, 0.7395, 0.3645, 0.7395, 0.0, 0.0, 0.0, 0.0, 0.0, 0.0, 0.0, 0.0, 0.356, 0.7395, 0.3645, 0.7395, 0.3645, 0.7395, 0.356, 0.7395, 0.3645, 0.7395, 0.356, 0.7395, 0.356, 0.7395, 0.3645, 0.7395, 0.0, 0.0, 0.0, 0.0, 0.0, 0.0, 0.0, 0.0, 0.3645, 0.5105, 0.3645, 0.7395, 0.3645, 0.7395, 0.3645, 0.5105, 0.3645, 0.5105, 0.3645, 0.7395, 0.3645, 0.7395, 0.3645, 0.5105, 0.3645, 0.7395, 0.356, 0.7395, 0.356, 0.7395, 0.3645, 0.7395, 0.3645, 0.7395, 0.356, 0.7395, 0.356, 0.7395, 0.3645, 0.7395, 0.356, 0.7395, 0.3645, 0.7395, 0.3645, 0.7395, 0.356, 0.7395, 0.3645, 0.7395, 0.3645, 0.7395, 0.3645, 0.7395, 0.3645, 0.7395, 0.3645, 0.7395, 0.356, 0.7395, 0.356, 0.7395, 0.3645, 0.7395, 0.375, 0.0, 0.625, 0.0, 0.625, 0.25, 0.375, 0.25, 0.375, 0.4705, 0.625, 0.4705, 0.625, 0.5, 0.375, 0.5, 0.375, 0.5, 0.625, 0.5, 0.625, 0.75, 0.375, 0.75, 0.375, 0.7795, 0.625, 0.7795, 0.625, 1.0, 0.375, 1.0, 0.356, 0.5105, 0.3645, 0.5105, 0.3645, 0.5105, 0.356, 0.5105, 0.6545, 0.5, 0.875, 0.5, 0.875, 0.75, 0.6545, 0.75, 0.625, 0.5, 0.6545, 0.5, 0.6545, 0.75, 0.625, 0.75, 0.125, 0.5, 0.3455, 0.5, 0.3455, 0.75, 0.125, 0.75, 0.375, 0.75, 0.625, 0.75, 0.625, 0.7795, 0.375, 0.7795, 0.375, 0.25, 0.625, 0.25, 0.625, 0.4705, 0.375, 0.4705, 0.3645, 0.7395, 0.3645, 0.5105, 0.375, 0.5, 0.375, 0.75, 0.356, 0.7395, 0.3645, 0.7395, 0.375, 0.75, 0.3455, 0.75, 0.3645, 0.5105, 0.356, 0.5105, 0.3455, 0.5, 0.375, 0.5, 0.356, 0.5105, 0.356, 0.7395, 0.3455, 0.75, 0.3455, 0.5, 0.356, 0.5105, 0.3645, 0.5105, 0.3645, 0.7395, 0.356, 0.7395, 0.3645, 0.5105, 0.3645, 0.7395, 0.3645, 0.7395, 0.3645, 0.5105, 0.356, 0.7395, 0.356, 0.5105, 0.356, 0.5105, 0.356, 0.7395, 0.3645, 0.7395, 0.356, 0.7395, 0.356, 0.7395, 0.3645, 0.7395, 0.3645, 0.5105, 0.3645, 0.7395, 0.3645, 0.7395, 0.3645, 0.5105, 0.3645, 0.7395, 0.356, 0.7395, 0.356, 0.7395, 0.3645, 0.7395, 0.3645, 0.7395, 0.356, 0.7395, 0.356, 0.7395, 0.3645, 0.7395, 0.3645, 0.5105, 0.3645, 0.7395, 0.3645, 0.7395, 0.3645, 0.5105, 0.3645, 0.7395, 0.356, 0.7395, 0.356, 0.7395, 0.3645, 0.7395, 0.3645, 0.5105, 0.3645, 0.7395, 0.3645, 0.7395, 0.3645, 0.5105, 0.3645, 0.7395, 0.3645, 0.7395, 0.3645, 0.7395, 0.3645, 0.7395, 0.356, 0.7395, 0.3645, 0.7395, 0.3645, 0.7395, 0.356, 0.7395, 0.3645, 0.7395, 0.3645, 0.7395, 0.3645, 0.7395, 0.3645, 0.7395, 0.0, 0.0, 0.0, 0.0, 0.0, 0.0, 0.0, 0.0, 0.3645, 0.7395, 0.3645, 0.7395, 0.3645, 0.7395, 0.3645, 0.7395, 0.0, 0.0, 0.0, 0.0, 0.0, 0.0, 0.0, 0.0, 0.356, 0.7395, 0.3645, 0.7395, 0.3645, 0.7395, 0.356, 0.7395, 0.3645, 0.7395, 0.356, 0.7395, 0.356, 0.7395, 0.3645, 0.7395, 0.3645, 0.7395, 0.356, 0.7395, 0.356, 0.7395, 0.3645, 0.7395, 0.0, 0.0, 0.0, 0.0, 0.0, 0.0, 0.0, 0.0, 0.356, 0.7395, 0.3645, 0.7395, 0.3645, 0.7395, 0.356, 0.7395, 0.3645, 0.7395, 0.356, 0.7395, 0.356, 0.7395, 0.3645, 0.7395, 0.0, 0.0, 0.0, 0.0, 0.0, 0.0, 0.0, 0.0, 0.3645, 0.5105, 0.3645, 0.7395, 0.3645, 0.7395, 0.3645, 0.5105, 0.3645, 0.5105, 0.3645, 0.7395, 0.3645, 0.7395, 0.3645, 0.5105, 0.3645, 0.7395, 0.356, 0.7395, 0.356, 0.7395, 0.3645, 0.7395, 0.3645, 0.7395, 0.356, 0.7395, 0.356, 0.7395, 0.3645, 0.7395, 0.356, 0.7395, 0.3645, 0.7395, 0.3645, 0.7395, 0.356, 0.7395, 0.3645, 0.7395, 0.3645, 0.7395, 0.3645, 0.7395, 0.3645, 0.7395, 0.3645, 0.7395, 0.356, 0.7395, 0.356, 0.7395, 0.3645, 0.7395, 0.375, 0.0, 0.625, 0.0, 0.625, 0.25, 0.375, 0.25, 0.375, 0.4705, 0.625, 0.4705, 0.625, 0.5, 0.375, 0.5, 0.375, 0.5, 0.625, 0.5, 0.625, 0.75, 0.375, 0.75, 0.375, 0.7795, 0.625, 0.7795, 0.625, 1.0, 0.375, 1.0, 0.356, 0.5105, 0.3645, 0.5105, 0.3645, 0.5105, 0.356, 0.5105, 0.6545, 0.5, 0.875, 0.5, 0.875, 0.75, 0.6545, 0.75, 0.625, 0.5, 0.6545, 0.5, 0.6545, 0.75, 0.625, 0.75, 0.125, 0.5, 0.3455, 0.5, 0.3455, 0.75, 0.125, 0.75, 0.375, 0.75, 0.625, 0.75, 0.625, 0.7795, 0.375, 0.7795, 0.375, 0.25, 0.625, 0.25, 0.625, 0.4705, 0.375, 0.4705, 0.3645, 0.7395, 0.3645, 0.5105, 0.375, 0.5, 0.375, 0.75, 0.356, 0.7395, 0.3645, 0.7395, 0.375, 0.75, 0.3455, 0.75, 0.3645, 0.5105, 0.356, 0.5105, 0.3455, 0.5, 0.375, 0.5, 0.356, 0.5105, 0.356, 0.7395, 0.3455, 0.75, 0.3455, 0.5, 0.356, 0.5105, 0.3645, 0.5105, 0.3645, 0.7395, 0.356, 0.7395, 0.3645, 0.5105, 0.3645, 0.7395, 0.3645, 0.7395, 0.3645, 0.5105, 0.356, 0.7395, 0.356, 0.5105, 0.356, 0.5105, 0.356, 0.7395, 0.3645, 0.7395, 0.356, 0.7395, 0.356, 0.7395, 0.3645, 0.7395, 0.3645, 0.7395, 0.356, 0.7395, 0.356, 0.7395, 0.3645, 0.7395, 0.3645, 0.5105, 0.3645, 0.7395, 0.3645, 0.7395, 0.3645, 0.5105, 0.3645, 0.7395, 0.356, 0.7395, 0.356, 0.7395, 0.3645, 0.7395, 0.356, 0.7395, 0.3645, 0.7395, 0.3645, 0.7395, 0.356, 0.7395, 0.3645, 0.7395, 0.3645, 0.7395, 0.3645, 0.7395, 0.3645, 0.7395, 0.0, 0.0, 0.0, 0.0, 0.0, 0.0, 0.0, 0.0, 0.356, 0.5105, 0.3645, 0.5105, 0.3645, 0.5105, 0.356, 0.5105, 0.356, 0.5105, 0.3645, 0.5105, 0.3645, 0.7395, 0.356, 0.7395, 0.3645, 0.5105, 0.3645, 0.7395, 0.3645, 0.7395, 0.3645, 0.5105, 0.356, 0.7395, 0.356, 0.5105, 0.356, 0.5105, 0.356, 0.7395, 0.3645, 0.7395, 0.356, 0.7395, 0.356, 0.7395, 0.3645, 0.7395, 0.3645, 0.5105, 0.3645, 0.7395, 0.3645, 0.7395, 0.3645, 0.5105, 0.3645, 0.7395, 0.356, 0.7395, 0.356, 0.7395, 0.3645, 0.7395, 0.3645, 0.7395, 0.356, 0.7395, 0.356, 0.7395, 0.3645, 0.7395, 0.3645, 0.5105, 0.3645, 0.7395, 0.3645, 0.7395, 0.3645, 0.5105, 0.3645, 0.7395, 0.356, 0.7395, 0.356, 0.7395, 0.3645, 0.7395, 0.3645, 0.5105, 0.3645, 0.7395, 0.3645, 0.7395, 0.3645, 0.5105, 0.3645, 0.7395, 0.3645, 0.7395, 0.3645, 0.7395, 0.3645, 0.7395, 0.356, 0.7395, 0.3645, 0.7395, 0.3645, 0.7395, 0.356, 0.7395, 0.3645, 0.7395, 0.3645, 0.7395, 0.3645, 0.7395, 0.3645, 0.7395, 0.0, 0.0, 0.0, 0.0, 0.0, 0.0, 0.0, 0.0, 0.3645, 0.7395, 0.3645, 0.7395, 0.3645, 0.7395, 0.3645, 0.7395, 0.0, 0.0, 0.0, 0.0, 0.0, 0.0, 0.0, 0.0, 0.356, 0.7395, 0.3645, 0.7395, 0.3645, 0.7395, 0.356, 0.7395, 0.3645, 0.7395, 0.356, 0.7395, 0.356, 0.7395, 0.3645, 0.7395, 0.3645, 0.7395, 0.356, 0.7395, 0.356, 0.7395, 0.3645, 0.7395, 0.0, 0.0, 0.0, 0.0, 0.0, 0.0, 0.0, 0.0, 0.356, 0.7395, 0.3645, 0.7395, 0.3645, 0.7395, 0.356, 0.7395, 0.3645, 0.7395, 0.356, 0.7395, 0.356, 0.7395, 0.3645, 0.7395, 0.0, 0.0, 0.0, 0.0, 0.0, 0.0, 0.0, 0.0, 0.3645, 0.5105, 0.3645, 0.7395, 0.3645, 0.7395, 0.3645, 0.5105, 0.3645, 0.5105, 0.3645, 0.7395, 0.3645, 0.7395, 0.3645, 0.5105, 0.3645, 0.7395, 0.356, 0.7395, 0.356, 0.7395, 0.3645, 0.7395, 0.3645, 0.7395, 0.356, 0.7395, 0.356, 0.7395, 0.3645, 0.7395, 0.356, 0.7395, 0.3645, 0.7395, 0.3645, 0.7395, 0.356, 0.7395, 0.3645, 0.7395, 0.3645, 0.7395, 0.3645, 0.7395, 0.3645, 0.7395, 0.3645, 0.7395, 0.356, 0.7395, 0.356, 0.7395, 0.3645, 0.7395, 0.356, 0.5105, 0.3645, 0.5105, 0.3645, 0.5105, 0.356, 0.5105, 0.356, 0.5105, 0.3645, 0.5105, 0.3645, 0.7395, 0.356, 0.7395, 0.3645, 0.5105, 0.3645, 0.7395, 0.3645, 0.7395, 0.3645, 0.5105, 0.356, 0.7395, 0.356, 0.5105, 0.356, 0.5105, 0.356, 0.7395, 0.3645, 0.7395, 0.356, 0.7395, 0.356, 0.7395, 0.3645, 0.7395, 0.3645, 0.5105, 0.3645, 0.7395, 0.3645, 0.7395, 0.3645, 0.5105, 0.3645, 0.7395, 0.356, 0.7395, 0.356, 0.7395, 0.3645, 0.7395, 0.3645, 0.7395, 0.356, 0.7395, 0.356, 0.7395, 0.3645, 0.7395, 0.3645, 0.5105, 0.3645, 0.7395, 0.3645, 0.7395, 0.3645, 0.5105, 0.3645, 0.7395, 0.356, 0.7395, 0.356, 0.7395, 0.3645, 0.7395, 0.3645, 0.5105, 0.3645, 0.7395, 0.3645, 0.7395, 0.3645, 0.5105, 0.3645, 0.7395, 0.3645, 0.7395, 0.3645, 0.7395, 0.3645, 0.7395, 0.356, 0.7395, 0.3645, 0.7395, 0.3645, 0.7395, 0.356, 0.7395, 0.3645, 0.7395, 0.3645, 0.7395, 0.3645, 0.7395, 0.3645, 0.7395, 0.0, 0.0, 0.0, 0.0, 0.0, 0.0, 0.0, 0.0, 0.3645, 0.7395, 0.3645, 0.7395, 0.3645, 0.7395, 0.3645, 0.7395, 0.0, 0.0, 0.0, 0.0, 0.0, 0.0, 0.0, 0.0, 0.356, 0.7395, 0.3645, 0.7395, 0.3645, 0.7395, 0.356, 0.7395, 0.3645, 0.7395, 0.356, 0.7395, 0.356, 0.7395, 0.3645, 0.7395, 0.3645, 0.7395, 0.356, 0.7395, 0.356, 0.7395, 0.3645, 0.7395, 0.0, 0.0, 0.0, 0.0, 0.0, 0.0, 0.0, 0.0, 0.356, 0.7395, 0.3645, 0.7395, 0.3645, 0.7395, 0.356, 0.7395, 0.3645, 0.7395, 0.356, 0.7395, 0.356, 0.7395, 0.3645, 0.7395, 0.0, 0.0, 0.0, 0.0, 0.0, 0.0, 0.0, 0.0, 0.3645, 0.5105, 0.3645, 0.7395, 0.3645, 0.7395, 0.3645, 0.5105, 0.3645, 0.5105, 0.3645, 0.7395, 0.3645, 0.7395, 0.3645, 0.5105, 0.3645, 0.7395, 0.356, 0.7395, 0.356, 0.7395, 0.3645, 0.7395, 0.3645, 0.7395, 0.356, 0.7395, 0.356, 0.7395, 0.3645, 0.7395, 0.356, 0.7395, 0.3645, 0.7395, 0.3645, 0.7395, 0.356, 0.7395, 0.3645, 0.7395, 0.3645, 0.7395, 0.3645, 0.7395, 0.3645, 0.7395, 0.3645, 0.7395, 0.356, 0.7395, 0.356, 0.7395, 0.3645, 0.7395, 0.356, 0.5105, 0.3645, 0.5105, 0.3645, 0.5105, 0.356, 0.5105, 0.356, 0.5105, 0.3645, 0.5105, 0.3645, 0.7395, 0.356, 0.7395, 0.3645, 0.5105, 0.3645, 0.7395, 0.3645, 0.7395, 0.3645, 0.5105, 0.356, 0.7395, 0.356, 0.5105, 0.356, 0.5105, 0.356, 0.7395, 0.3645, 0.7395, 0.356, 0.7395, 0.356, 0.7395, 0.3645, 0.7395, 0.3645, 0.5105, 0.3645, 0.7395, 0.3645, 0.7395, 0.3645, 0.5105, 0.3645, 0.7395, 0.356, 0.7395, 0.356, 0.7395, 0.3645, 0.7395, 0.3645, 0.7395, 0.356, 0.7395, 0.356, 0.7395, 0.3645, 0.7395, 0.3645, 0.5105, 0.3645, 0.7395, 0.3645, 0.7395, 0.3645, 0.5105, 0.3645, 0.7395, 0.356, 0.7395, 0.356, 0.7395, 0.3645, 0.7395, 0.3645, 0.5105, 0.3645, 0.7395, 0.3645, 0.7395, 0.3645, 0.5105, 0.3645, 0.7395, 0.3645, 0.7395, 0.3645, 0.7395, 0.3645, 0.7395, 0.356, 0.7395, 0.3645, 0.7395, 0.3645, 0.7395, 0.356, 0.7395, 0.3645, 0.7395, 0.3645, 0.7395, 0.3645, 0.7395, 0.3645, 0.7395, 0.0, 0.0, 0.0, 0.0, 0.0, 0.0, 0.0, 0.0, 0.3645, 0.7395, 0.3645, 0.7395, 0.3645, 0.7395, 0.3645, 0.7395, 0.0, 0.0, 0.0, 0.0, 0.0, 0.0, 0.0, 0.0, 0.356, 0.7395, 0.3645, 0.7395, 0.3645, 0.7395, 0.356, 0.7395, 0.3645, 0.7395, 0.356, 0.7395, 0.356, 0.7395, 0.3645, 0.7395, 0.3645, 0.7395, 0.356, 0.7395, 0.356, 0.7395, 0.3645, 0.7395, 0.0, 0.0, 0.0, 0.0, 0.0, 0.0, 0.0, 0.0, 0.356, 0.7395, 0.3645, 0.7395, 0.3645, 0.7395, 0.356, 0.7395, 0.3645, 0.7395, 0.356, 0.7395, 0.356, 0.7395, 0.3645, 0.7395, 0.0, 0.0, 0.0, 0.0, 0.0, 0.0, 0.0, 0.0, 0.3645, 0.5105, 0.3645, 0.7395, 0.3645, 0.7395, 0.3645, 0.5105, 0.3645, 0.5105, 0.3645, 0.7395, 0.3645, 0.7395, 0.3645, 0.5105, 0.3645, 0.7395, 0.356, 0.7395, 0.356, 0.7395, 0.3645, 0.7395, 0.3645, 0.7395, 0.356, 0.7395, 0.356, 0.7395, 0.3645, 0.7395, 0.356, 0.7395, 0.3645, 0.7395, 0.3645, 0.7395, 0.356, 0.7395, 0.3645, 0.7395, 0.3645, 0.7395, 0.3645, 0.7395, 0.3645, 0.7395, 0.3645, 0.7395, 0.356, 0.7395, 0.356, 0.7395, 0.3645, 0.7395])
me_cube_049.materials.append(mat_material_001)
me_cube_049.update()

# ---- objects
ob_cube = bpy.data.objects.new('Cube', me_cube_001)
ob_cube_001 = bpy.data.objects.new('Cube.001', me_cube_002)
ob_cube_002 = bpy.data.objects.new('Cube.002', me_cube_003)
ob_cube_003 = bpy.data.objects.new('Cube.003', me_cube_006)
ob_cube_005 = bpy.data.objects.new('Cube.005', me_cube_008)
ob_cube_006 = bpy.data.objects.new('Cube.006', me_cube_009)
ob_cube_007 = bpy.data.objects.new('Cube.007', me_cube_010)
ob_cube_009 = bpy.data.objects.new('Cube.009', me_cube_012)
ob_cube_010 = bpy.data.objects.new('Cube.010', me_cube_013)
ob_cube_011 = bpy.data.objects.new('Cube.011', me_cube_014)
ob_cube_027 = bpy.data.objects.new('Cube.027', me_cube_049)

# ---- transforms, parenting, visibility, modifiers, constraints
ob_cube.location = (0.0, -23.86, 0.0)
ob_cube.scale = (11.53, -2.285, -0.4335)
ob_cube_001.location = (0.0, -19.16, 0.0)
ob_cube_001.scale = (11.53, -2.285, -0.4335)
ob_cube_002.location = (0.0, -14.46, 0.0)
ob_cube_002.scale = (11.53, -2.285, -0.4335)
ob_cube_003.location = (0.0, -9.764, 0.0)
ob_cube_003.scale = (11.53, -2.285, -0.4335)
ob_cube_005.location = (0.0, -0.3645, 0.0)
ob_cube_005.scale = (11.53, -2.285, -0.4335)
ob_cube_006.location = (0.0, 4.336, 0.0)
ob_cube_006.scale = (11.53, -2.285, -0.4335)
ob_cube_007.location = (0.0, 9.036, 0.0)
ob_cube_007.scale = (11.53, -2.285, -0.4335)
ob_cube_009.location = (0.0, 18.44, 0.0)
ob_cube_009.scale = (11.53, -2.285, -0.4335)
ob_cube_010.location = (0.0, 23.14, 0.0)
ob_cube_010.scale = (11.53, -2.285, -0.4335)
ob_cube_011.location = (0.0, 27.84, 0.0)
ob_cube_011.scale = (11.53, -2.285, -0.4335)
ob_cube_027.location = (0.1844, -23.86, 0.0)
ob_cube_027.rotation_euler = (0.0, -0.0, 3.142)
ob_cube_027.scale = (11.53, -2.285, -0.4335)

# ---- collection membership
col_collection.objects.link(ob_cube)
col_collection.objects.link(ob_cube_001)
col_collection.objects.link(ob_cube_002)
col_collection.objects.link(ob_cube_003)
col_collection.objects.link(ob_cube_005)
col_collection.objects.link(ob_cube_006)
col_collection.objects.link(ob_cube_007)
col_collection.objects.link(ob_cube_009)
col_collection.objects.link(ob_cube_010)
col_collection.objects.link(ob_cube_011)
col_collection.objects.link(ob_cube_027)

# ---- scene / render settings (as saved in the file)
scene.frame_start = 1; scene.frame_end = 250; scene.frame_set(1)
scene.render.engine = 'BLENDER_EEVEE_NEXT'
bpy.context.view_layer.update()

# ---- added for rendering (the .blend has no active camera and no usable light): camera, sun
cam_auto = bpy.data.cameras.new('AutoCamera')
cam_auto.lens = 50.0
cam_auto.sensor_width = 36.0
cam_auto.clip_end = 1077.97
ob_auto_camera = bpy.data.objects.new('AutoCamera', cam_auto)
scene.collection.objects.link(ob_auto_camera)
ob_auto_camera.location = (61.4231, -69.3722, 54.9876)
ob_auto_camera.rotation_euler = (1.09748, -7.21219e-08, 0.694738)
scene.camera = ob_auto_camera
light_auto_sun = bpy.data.lights.new('AutoSun', 'SUN')
light_auto_sun.energy = 3.0
light_auto_sun.angle = 0.0523599
ob_auto_sun = bpy.data.objects.new('AutoSun', light_auto_sun)
scene.collection.objects.link(ob_auto_sun)
ob_auto_sun.rotation_euler = (0.872665, 0.174533, 0.523599)
bpy.context.view_layer.update()
